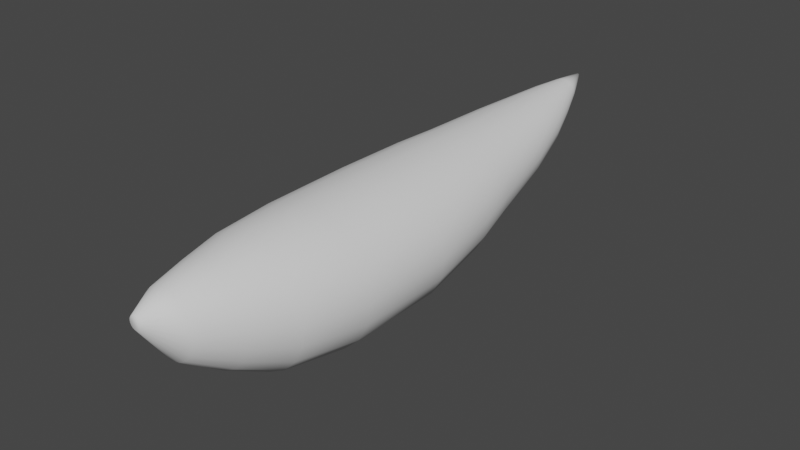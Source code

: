 # Source: gasbag_fish.blend  (saved by Blender 3.3.6; exported with 4.5.12 LTS)
import bpy
from mathutils import Matrix  # noqa: F401  (used for matrix-valued properties, if any)

bpy.ops.wm.read_factory_settings(use_empty=True)
scene = bpy.context.scene
scene.name = 'Scene'

# ---- collections
col_collection = bpy.data.collections.new('Collection'); scene.collection.children.link(col_collection)

# ---- world
world_world = bpy.data.worlds.new('World'); scene.world = world_world
world_world.use_nodes = True; world_world.node_tree.nodes.clear()
_N = world_world.node_tree.nodes; _L = world_world.node_tree.links
n0 = _N.new('ShaderNodeOutputWorld'); n0.name = 'World Output'; n0.location = (300, 300)
n1 = _N.new('ShaderNodeBackground'); n1.name = 'Background'; n1.location = (10, 300)
n1.inputs[0].default_value = (0.05088, 0.05088, 0.05088, 1.0)
_L.new(n1.outputs[0], n0.inputs[0])
n0.is_active_output = True
world_world.color = (0.05088, 0.05088, 0.05088)
world_world.use_sun_shadow = False
world_world.sun_shadow_jitter_overblur = 0.0

# ---- meshes
me_cylinder = bpy.data.meshes.new('Cylinder')
me_cylinder.from_pydata([(-0.6513, -27.01, 3.61), (-0.2635, 32.83, 6.213), (-0.6195, -27.01, 3.408), (-0.2506, 32.83, 6.132), (-0.5269, -27.01, 3.227), (-0.2132, 32.83, 6.058), (-0.3829, -27.01, 3.083), (-0.1549, 32.83, 6.0), (-0.2013, -27.01, 2.99), (-0.08144, 32.83, 5.963), (9.96e-07, -27.01, 2.958), (-6.623e-07, 32.83, 5.95), (0.2013, -27.01, 2.99), (0.08144, 32.83, 5.963), (0.3829, -27.01, 3.083), (0.1549, 32.83, 6.0), (0.527, -27.01, 3.227), (0.2132, 32.83, 6.058), (0.6195, -27.01, 3.408), (0.2506, 32.83, 6.132), (0.6513, -27.01, 3.61), (0.2635, 32.83, 6.213), (0.6195, -27.01, 3.811), (0.2506, 32.83, 6.295), (0.527, -27.01, 3.993), (0.2132, 32.83, 6.368), (0.3829, -27.01, 4.137), (0.1549, 32.83, 6.426), (0.2013, -27.01, 4.229), (0.08144, 32.83, 6.464), (7.423e-07, -27.01, 4.261), (-7.649e-07, 32.83, 6.477), (-0.2013, -27.01, 4.229), (-0.08144, 32.83, 6.464), (-0.3829, -27.01, 4.137), (-0.1549, 32.83, 6.426), (-0.5269, -27.01, 3.993), (-0.2132, 32.83, 6.368), (-0.6195, -27.01, 3.811), (-0.2506, 32.83, 6.295), (-7.213, -9.39, -0.1761), (-4.803, 18.77, 2.639), (-4.568, 18.77, 1.41), (-6.86, -9.39, -2.281), (-3.886, 18.77, 0.3012), (-5.836, -9.39, -4.18), (-2.823, 18.77, -0.5786), (-4.24, -9.39, -5.687), (-1.484, 18.77, -1.143), (-2.229, -9.39, -6.654), (4.437e-07, 18.77, -1.338), (2.032e-06, -9.39, -6.988), (1.484, 18.77, -1.143), (2.229, -9.39, -6.654), (2.823, 18.77, -0.5786), (4.24, -9.39, -5.687), (3.886, 18.77, 0.3012), (5.836, -9.39, -4.18), (4.568, 18.77, 1.41), (6.86, -9.39, -2.281), (4.803, 18.77, 2.639), (7.213, -9.39, -0.1761), (4.568, 18.77, 3.868), (6.86, -9.39, 1.929), (3.886, 18.77, 4.976), (5.836, -9.39, 3.828), (2.823, 18.77, 5.856), (4.24, -9.39, 5.335), (1.484, 18.77, 6.421), (2.229, -9.39, 6.302), (-1.427e-06, 18.77, 6.616), (-7.775e-07, -9.39, 6.636), (-1.484, 18.77, 6.421), (-2.229, -9.39, 6.302), (-2.823, 18.77, 5.856), (-4.24, -9.39, 5.335), (-3.886, 18.77, 4.976), (-5.836, -9.39, 3.828), (-4.568, 18.77, 3.868), (-6.86, -9.39, 1.929), (-4.209, -20.19, -0.3853), (-3.58, -20.19, -1.754), (-2.601, -20.19, -2.84), (-1.368, -20.19, -3.538), (1.769e-06, -20.19, -3.778), (1.368, -20.19, -3.538), (2.601, -20.19, -2.84), (3.58, -20.19, -1.754), (4.209, -20.19, -0.3853), (4.425, -20.19, 1.132), (4.209, -20.19, 2.649), (3.58, -20.19, 4.018), (2.601, -20.19, 5.104), (1.368, -20.19, 5.801), (4.587e-08, -20.19, 6.042), (-1.368, -20.19, 5.801), (-2.601, -20.19, 5.104), (-3.58, -20.19, 4.018), (-4.209, -20.19, 2.649), (-4.425, -20.19, 1.132), (-2.612, 27.04, 4.569), (-2.484, 27.04, 3.934), (-2.113, 27.04, 3.362), (-1.535, 27.04, 2.907), (-0.8071, 27.04, 2.616), (-1.47e-07, 27.04, 2.515), (0.8071, 27.04, 2.616), (1.535, 27.04, 2.907), (2.113, 27.04, 3.362), (2.484, 27.04, 3.934), (2.612, 27.04, 4.569), (2.484, 27.04, 5.203), (2.113, 27.04, 5.776), (1.535, 27.04, 6.23), (0.8071, 27.04, 6.522), (-1.164e-06, 27.04, 6.622), (-0.8071, 27.04, 6.522), (-1.535, 27.04, 6.23), (-2.113, 27.04, 5.776), (-2.484, 27.04, 5.203), (-6.023, -15.95, 0.2748), (-5.729, -15.95, -1.655), (-4.873, -15.95, -3.395), (-3.54, -15.95, -4.777), (-1.861, -15.95, -5.664), (1.986e-06, -15.95, -5.969), (1.861, -15.95, -5.664), (3.54, -15.95, -4.777), (4.873, -15.95, -3.395), (5.729, -15.95, -1.655), (6.023, -15.95, 0.2748), (5.729, -15.95, 2.204), (4.873, -15.95, 3.945), (3.54, -15.95, 5.327), (1.861, -15.95, 6.213), (-3.599e-07, -15.95, 6.519), (-1.861, -15.95, 6.213), (-3.54, -15.95, 5.327), (-4.873, -15.95, 3.945), (-5.729, -15.95, 2.204), (-3.43, 23.87, 2.732), (-2.918, 23.87, 1.909), (-2.12, 23.87, 1.255), (-1.115, 23.87, 0.8357), (1.039e-07, 23.87, 0.6911), (1.115, 23.87, 0.8357), (2.12, 23.87, 1.255), (2.918, 23.87, 1.909), (3.43, 23.87, 2.732), (3.607, 23.87, 3.645), (3.43, 23.87, 4.557), (2.918, 23.87, 5.381), (2.12, 23.87, 6.034), (1.115, 23.87, 6.454), (-1.301e-06, 23.87, 6.598), (-1.115, 23.87, 6.454), (-2.12, 23.87, 6.034), (-2.918, 23.87, 5.381), (-3.43, 23.87, 4.557), (-3.607, 23.87, 3.645), (-2.678, -24.18, 1.161), (-2.278, -24.18, 0.2584), (-1.655, -24.18, -0.458), (-0.87, -24.18, -0.918), (1.475e-06, -24.18, -1.076), (0.87, -24.18, -0.918), (1.655, -24.18, -0.458), (2.278, -24.18, 0.2584), (2.678, -24.18, 1.161), (2.815, -24.18, 2.162), (2.678, -24.18, 3.162), (2.278, -24.18, 4.065), (1.655, -24.18, 4.781), (0.87, -24.18, 5.241), (3.79e-07, -24.18, 5.4), (-0.87, -24.18, 5.241), (-1.655, -24.18, 4.781), (-2.278, -24.18, 4.065), (-2.678, -24.18, 3.162), (-2.815, -24.18, 2.162), (-1.49, 29.99, 5.353), (-1.417, 29.99, 4.973), (-1.205, 29.99, 4.631), (-0.8756, 29.99, 4.359), (-0.4603, 29.99, 4.184), (-4.299e-07, 29.99, 4.124), (0.4603, 29.99, 4.184), (0.8756, 29.99, 4.359), (1.205, 29.99, 4.631), (1.417, 29.99, 4.973), (1.49, 29.99, 5.353), (1.417, 29.99, 5.733), (1.205, 29.99, 6.076), (0.8756, 29.99, 6.348), (0.4603, 29.99, 6.522), (-1.01e-06, 29.99, 6.582), (-0.4603, 29.99, 6.522), (-0.8756, 29.99, 6.348), (-1.205, 29.99, 6.076), (-1.417, 29.99, 5.733), (-7.458, 0.03449, 0.01175), (-6.759, 7.469, 0.8285), (-5.935, 11.81, 1.502), (-5.644, 11.81, -0.07427), (-6.428, 7.469, -0.9698), (-7.093, 0.03449, -2.036), (-4.801, 11.81, -1.496), (-5.468, 7.469, -2.592), (-6.033, 0.03449, -3.884), (-3.488, 11.81, -2.624), (-3.973, 7.469, -3.879), (-4.384, 0.0345, -5.35), (-1.834, 11.81, -3.348), (-2.089, 7.469, -4.706), (-2.305, 0.0345, -6.291), (9.472e-07, 11.81, -3.598), (1.338e-06, 7.469, -4.991), (1.838e-06, 0.0345, -6.616), (1.834, 11.81, -3.348), (2.089, 7.469, -4.706), (2.305, 0.0345, -6.291), (3.488, 11.81, -2.624), (3.973, 7.469, -3.879), (4.384, 0.0345, -5.35), (4.801, 11.81, -1.496), (5.468, 7.469, -2.592), (6.033, 0.0345, -3.884), (5.644, 11.81, -0.07427), (6.428, 7.469, -0.9698), (7.093, 0.0345, -2.036), (5.935, 11.81, 1.502), (6.759, 7.469, 0.8285), (7.458, 0.0345, 0.01175), (5.644, 11.81, 3.077), (6.428, 7.469, 2.627), (7.093, 0.0345, 2.06), (4.801, 11.81, 4.499), (5.468, 7.469, 4.249), (6.033, 0.03449, 3.907), (3.488, 11.81, 5.627), (3.973, 7.469, 5.537), (4.384, 0.03449, 5.373), (1.834, 11.81, 6.352), (2.089, 7.469, 6.363), (2.305, 0.03449, 6.315), (-1.364e-06, 11.81, 6.601), (-1.294e-06, 7.469, 6.648), (-1.067e-06, 0.03449, 6.639), (-1.834, 11.81, 6.352), (-2.089, 7.469, 6.363), (-2.305, 0.03449, 6.315), (-3.488, 11.81, 5.627), (-3.973, 7.469, 5.537), (-4.384, 0.03449, 5.373), (-4.801, 11.81, 4.499), (-5.468, 7.469, 4.249), (-6.033, 0.03449, 3.907), (-5.644, 11.81, 3.077), (-6.428, 7.469, 2.627), (-7.093, 0.03449, 2.06)], [], [(180, 1, 3, 181), (181, 3, 5, 182), (182, 5, 7, 183), (183, 7, 9, 184), (184, 9, 11, 185), (185, 11, 13, 186), (186, 13, 15, 187), (187, 15, 17, 188), (188, 17, 19, 189), (189, 19, 21, 190), (190, 21, 23, 191), (191, 23, 25, 192), (192, 25, 27, 193), (193, 27, 29, 194), (194, 29, 31, 195), (195, 31, 33, 196), (196, 33, 35, 197), (197, 35, 37, 198), (3, 1, 39, 37, 35, 33, 31, 29, 27, 25, 23, 21, 19, 17, 15, 13, 11, 9, 7, 5), (198, 37, 39, 199), (199, 39, 1, 180), (0, 2, 4, 6, 8, 10, 12, 14, 16, 18, 20, 22, 24, 26, 28, 30, 32, 34, 36, 38), (139, 79, 40, 120), (257, 78, 41, 202), (138, 77, 79, 139), (254, 76, 78, 257), (137, 75, 77, 138), (251, 74, 76, 254), (136, 73, 75, 137), (248, 72, 74, 251), (135, 71, 73, 136), (245, 70, 72, 248), (134, 69, 71, 135), (242, 68, 70, 245), (133, 67, 69, 134), (239, 66, 68, 242), (132, 65, 67, 133), (236, 64, 66, 239), (131, 63, 65, 132), (233, 62, 64, 236), (130, 61, 63, 131), (230, 60, 62, 233), (129, 59, 61, 130), (227, 58, 60, 230), (128, 57, 59, 129), (224, 56, 58, 227), (127, 55, 57, 128), (221, 54, 56, 224), (126, 53, 55, 127), (218, 52, 54, 221), (125, 51, 53, 126), (215, 50, 52, 218), (124, 49, 51, 125), (212, 48, 50, 215), (123, 47, 49, 124), (209, 46, 48, 212), (122, 45, 47, 123), (206, 44, 46, 209), (121, 43, 45, 122), (203, 42, 44, 206), (120, 40, 43, 121), (202, 41, 42, 203), (179, 99, 80, 160), (160, 80, 81, 161), (161, 81, 82, 162), (162, 82, 83, 163), (163, 83, 84, 164), (164, 84, 85, 165), (165, 85, 86, 166), (166, 86, 87, 167), (167, 87, 88, 168), (168, 88, 89, 169), (169, 89, 90, 170), (170, 90, 91, 171), (171, 91, 92, 172), (172, 92, 93, 173), (173, 93, 94, 174), (174, 94, 95, 175), (175, 95, 96, 176), (176, 96, 97, 177), (177, 97, 98, 178), (178, 98, 99, 179), (158, 119, 100, 159), (157, 118, 119, 158), (156, 117, 118, 157), (155, 116, 117, 156), (154, 115, 116, 155), (153, 114, 115, 154), (152, 113, 114, 153), (151, 112, 113, 152), (150, 111, 112, 151), (149, 110, 111, 150), (148, 109, 110, 149), (147, 108, 109, 148), (146, 107, 108, 147), (145, 106, 107, 146), (144, 105, 106, 145), (143, 104, 105, 144), (142, 103, 104, 143), (141, 102, 103, 142), (140, 101, 102, 141), (159, 100, 101, 140), (99, 120, 121, 80), (80, 121, 122, 81), (81, 122, 123, 82), (82, 123, 124, 83), (83, 124, 125, 84), (84, 125, 126, 85), (85, 126, 127, 86), (86, 127, 128, 87), (87, 128, 129, 88), (88, 129, 130, 89), (89, 130, 131, 90), (90, 131, 132, 91), (91, 132, 133, 92), (92, 133, 134, 93), (93, 134, 135, 94), (94, 135, 136, 95), (95, 136, 137, 96), (96, 137, 138, 97), (97, 138, 139, 98), (98, 139, 120, 99), (41, 159, 140, 42), (42, 140, 141, 44), (44, 141, 142, 46), (46, 142, 143, 48), (48, 143, 144, 50), (50, 144, 145, 52), (52, 145, 146, 54), (54, 146, 147, 56), (56, 147, 148, 58), (58, 148, 149, 60), (60, 149, 150, 62), (62, 150, 151, 64), (64, 151, 152, 66), (66, 152, 153, 68), (68, 153, 154, 70), (70, 154, 155, 72), (72, 155, 156, 74), (74, 156, 157, 76), (76, 157, 158, 78), (78, 158, 159, 41), (38, 178, 179, 0), (36, 177, 178, 38), (34, 176, 177, 36), (32, 175, 176, 34), (30, 174, 175, 32), (28, 173, 174, 30), (26, 172, 173, 28), (24, 171, 172, 26), (22, 170, 171, 24), (20, 169, 170, 22), (18, 168, 169, 20), (16, 167, 168, 18), (14, 166, 167, 16), (12, 165, 166, 14), (10, 164, 165, 12), (8, 163, 164, 10), (6, 162, 163, 8), (4, 161, 162, 6), (2, 160, 161, 4), (0, 179, 160, 2), (119, 199, 180, 100), (118, 198, 199, 119), (117, 197, 198, 118), (116, 196, 197, 117), (115, 195, 196, 116), (114, 194, 195, 115), (113, 193, 194, 114), (112, 192, 193, 113), (111, 191, 192, 112), (110, 190, 191, 111), (109, 189, 190, 110), (108, 188, 189, 109), (107, 187, 188, 108), (106, 186, 187, 107), (105, 185, 186, 106), (104, 184, 185, 105), (103, 183, 184, 104), (102, 182, 183, 103), (101, 181, 182, 102), (100, 180, 181, 101), (40, 200, 205, 43), (200, 201, 204, 205), (201, 202, 203, 204), (43, 205, 208, 45), (205, 204, 207, 208), (204, 203, 206, 207), (45, 208, 211, 47), (208, 207, 210, 211), (207, 206, 209, 210), (47, 211, 214, 49), (211, 210, 213, 214), (210, 209, 212, 213), (49, 214, 217, 51), (214, 213, 216, 217), (213, 212, 215, 216), (51, 217, 220, 53), (217, 216, 219, 220), (216, 215, 218, 219), (53, 220, 223, 55), (220, 219, 222, 223), (219, 218, 221, 222), (55, 223, 226, 57), (223, 222, 225, 226), (222, 221, 224, 225), (57, 226, 229, 59), (226, 225, 228, 229), (225, 224, 227, 228), (59, 229, 232, 61), (229, 228, 231, 232), (228, 227, 230, 231), (61, 232, 235, 63), (232, 231, 234, 235), (231, 230, 233, 234), (63, 235, 238, 65), (235, 234, 237, 238), (234, 233, 236, 237), (65, 238, 241, 67), (238, 237, 240, 241), (237, 236, 239, 240), (67, 241, 244, 69), (241, 240, 243, 244), (240, 239, 242, 243), (69, 244, 247, 71), (244, 243, 246, 247), (243, 242, 245, 246), (71, 247, 250, 73), (247, 246, 249, 250), (246, 245, 248, 249), (73, 250, 253, 75), (250, 249, 252, 253), (249, 248, 251, 252), (75, 253, 256, 77), (253, 252, 255, 256), (252, 251, 254, 255), (77, 256, 259, 79), (256, 255, 258, 259), (255, 254, 257, 258), (79, 259, 200, 40), (259, 258, 201, 200), (258, 257, 202, 201)])
me_cylinder.polygons.foreach_set('use_smooth', [True] * 242)
_uv = me_cylinder.uv_layers.new(name='UVMap')
_uv.uv.foreach_set('vector', [0.9354, 0.5875, 0.9812, 0.6014, 0.9812, 0.6001, 0.9354, 0.5814, 0.9354, 0.5814, 0.9812, 0.6001, 0.9812, 0.5989, 0.9354, 0.5759, 0.9354, 0.5759, 0.9812, 0.5989, 0.9812, 0.598, 0.9354, 0.5715, 0.9354, 0.5715, 0.9812, 0.598, 0.9812, 0.5973, 0.9354, 0.5687, 0.9354, 0.5687, 0.9812, 0.5973, 0.9812, 0.5971, 0.9354, 0.5677, 0.9354, 0.5677, 0.9812, 0.5971, 0.9812, 0.5973, 0.9354, 0.5687, 0.9354, 0.5687, 0.9812, 0.5973, 0.9812, 0.598, 0.9354, 0.5715, 0.9354, 0.5715, 0.9812, 0.598, 0.9812, 0.5989, 0.9354, 0.5759, 0.9354, 0.5759, 0.9812, 0.5989, 0.9812, 0.6001, 0.9354, 0.5814, 0.9354, 0.5814, 0.9812, 0.6001, 0.9812, 0.6014, 0.9354, 0.5875, 0.9354, 0.5875, 0.9812, 0.6014, 0.9812, 0.6027, 0.9354, 0.5936, 0.9354, 0.5936, 0.9812, 0.6027, 0.9812, 0.6039, 0.9354, 0.5992, 0.9354, 0.5992, 0.9812, 0.6039, 0.9812, 0.6048, 0.9354, 0.6036, 0.9354, 0.6036, 0.9812, 0.6048, 0.9812, 0.6054, 0.9354, 0.6064, 0.9354, 0.6064, 0.9812, 0.6054, 0.9812, 0.6056, 0.9354, 0.6073, 0.9354, 0.6073, 0.9812, 0.6056, 0.9812, 0.6054, 0.9354, 0.6064, 0.9354, 0.6064, 0.9812, 0.6054, 0.9812, 0.6048, 0.9354, 0.6036, 0.9354, 0.6036, 0.9812, 0.6048, 0.9812, 0.6039, 0.9354, 0.5992, 0.9812, 0.6001, 0.9812, 0.6014, 0.9812, 0.6027, 0.9812, 0.6039, 0.9812, 0.6048, 0.9812, 0.6054, 0.9812, 0.6056, 0.9812, 0.6054, 0.9812, 0.6048, 0.9812, 0.6039, 0.9812, 0.6027, 0.9812, 0.6014, 0.9812, 0.6001, 0.9812, 0.5989, 0.9812, 0.598, 0.9812, 0.5973, 0.9812, 0.5971, 0.9812, 0.5973, 0.9812, 0.598, 0.9812, 0.5989, 0.9354, 0.5992, 0.9812, 0.6039, 0.9812, 0.6027, 0.9354, 0.5936, 0.9354, 0.5936, 0.9812, 0.6027, 0.9812, 0.6014, 0.9354, 0.5875, 0.01635, 0.5594, 0.01635, 0.5562, 0.01635, 0.5532, 0.01635, 0.5509, 0.01635, 0.5494, 0.01635, 0.5489, 0.01635, 0.5494, 0.01635, 0.5509, 0.01635, 0.5532, 0.01635, 0.5562, 0.01635, 0.5594, 0.01635, 0.5627, 0.01635, 0.5656, 0.01635, 0.5679, 0.01635, 0.5694, 0.01635, 0.5699, 0.01635, 0.5694, 0.01635, 0.5679, 0.01635, 0.5656, 0.01635, 0.5627, 0.1947, 0.5368, 0.3005, 0.5323, 0.3005, 0.4984, 0.1947, 0.5056, 0.6423, 0.5508, 0.7545, 0.5636, 0.7545, 0.5438, 0.6423, 0.5254, 0.1947, 0.5648, 0.3005, 0.5629, 0.3005, 0.5323, 0.1947, 0.5368, 0.6423, 0.5738, 0.7545, 0.5814, 0.7545, 0.5636, 0.6423, 0.5508, 0.1947, 0.5871, 0.3005, 0.5872, 0.3005, 0.5629, 0.1947, 0.5648, 0.6423, 0.5919, 0.7545, 0.5956, 0.7545, 0.5814, 0.6423, 0.5738, 0.1947, 0.6014, 0.3005, 0.6028, 0.3005, 0.5872, 0.1947, 0.5871, 0.6423, 0.6036, 0.7545, 0.6047, 0.7545, 0.5956, 0.6423, 0.5919, 0.1947, 0.6063, 0.3005, 0.6082, 0.3005, 0.6028, 0.1947, 0.6014, 0.6423, 0.6076, 0.7545, 0.6079, 0.7545, 0.6047, 0.6423, 0.6036, 0.1947, 0.6014, 0.3005, 0.6028, 0.3005, 0.6082, 0.1947, 0.6063, 0.6423, 0.6036, 0.7545, 0.6047, 0.7545, 0.6079, 0.6423, 0.6076, 0.1947, 0.5871, 0.3005, 0.5872, 0.3005, 0.6028, 0.1947, 0.6014, 0.6423, 0.5919, 0.7545, 0.5956, 0.7545, 0.6047, 0.6423, 0.6036, 0.1947, 0.5648, 0.3005, 0.5629, 0.3005, 0.5872, 0.1947, 0.5871, 0.6423, 0.5738, 0.7545, 0.5814, 0.7545, 0.5956, 0.6423, 0.5919, 0.1947, 0.5368, 0.3005, 0.5323, 0.3005, 0.5629, 0.1947, 0.5648, 0.6423, 0.5508, 0.7545, 0.5636, 0.7545, 0.5814, 0.6423, 0.5738, 0.1947, 0.5056, 0.3005, 0.4984, 0.3005, 0.5323, 0.1947, 0.5368, 0.6423, 0.5254, 0.7545, 0.5438, 0.7545, 0.5636, 0.6423, 0.5508, 0.1947, 0.4745, 0.3005, 0.4644, 0.3005, 0.4984, 0.1947, 0.5056, 0.6423, 0.5, 0.7545, 0.5239, 0.7545, 0.5438, 0.6423, 0.5254, 0.1947, 0.4465, 0.3005, 0.4338, 0.3005, 0.4644, 0.1947, 0.4745, 0.6423, 0.4771, 0.7545, 0.5061, 0.7545, 0.5239, 0.6423, 0.5, 0.1947, 0.4242, 0.3005, 0.4095, 0.3005, 0.4338, 0.1947, 0.4465, 0.6423, 0.4589, 0.7545, 0.4919, 0.7545, 0.5061, 0.6423, 0.4771, 0.1947, 0.4099, 0.3005, 0.3939, 0.3005, 0.4095, 0.1947, 0.4242, 0.6423, 0.4472, 0.7545, 0.4828, 0.7545, 0.4919, 0.6423, 0.4589, 0.1947, 0.405, 0.3005, 0.3886, 0.3005, 0.3939, 0.1947, 0.4099, 0.6423, 0.4432, 0.7545, 0.4796, 0.7545, 0.4828, 0.6423, 0.4472, 0.1947, 0.4099, 0.3005, 0.3939, 0.3005, 0.3886, 0.1947, 0.405, 0.6423, 0.4472, 0.7545, 0.4828, 0.7545, 0.4796, 0.6423, 0.4432, 0.1947, 0.4242, 0.3005, 0.4095, 0.3005, 0.3939, 0.1947, 0.4099, 0.6423, 0.4589, 0.7545, 0.4919, 0.7545, 0.4828, 0.6423, 0.4472, 0.1947, 0.4465, 0.3005, 0.4338, 0.3005, 0.4095, 0.1947, 0.4242, 0.6423, 0.4771, 0.7545, 0.5061, 0.7545, 0.4919, 0.6423, 0.4589, 0.1947, 0.4745, 0.3005, 0.4644, 0.3005, 0.4338, 0.1947, 0.4465, 0.6423, 0.5, 0.7545, 0.5239, 0.7545, 0.5061, 0.6423, 0.4771, 0.1947, 0.5056, 0.3005, 0.4984, 0.3005, 0.4644, 0.1947, 0.4745, 0.6423, 0.5254, 0.7545, 0.5438, 0.7545, 0.5239, 0.6423, 0.5, 0.0621, 0.5361, 0.1263, 0.5195, 0.1263, 0.495, 0.0621, 0.5199, 0.0621, 0.5199, 0.1263, 0.495, 0.1263, 0.4729, 0.0621, 0.5054, 0.0621, 0.5054, 0.1263, 0.4729, 0.1263, 0.4554, 0.0621, 0.4938, 0.0621, 0.4938, 0.1263, 0.4554, 0.1263, 0.4442, 0.0621, 0.4864, 0.0621, 0.4864, 0.1263, 0.4442, 0.1263, 0.4403, 0.0621, 0.4839, 0.0621, 0.4839, 0.1263, 0.4403, 0.1263, 0.4442, 0.0621, 0.4864, 0.0621, 0.4864, 0.1263, 0.4442, 0.1263, 0.4554, 0.0621, 0.4938, 0.0621, 0.4938, 0.1263, 0.4554, 0.1263, 0.4729, 0.0621, 0.5054, 0.0621, 0.5054, 0.1263, 0.4729, 0.1263, 0.495, 0.0621, 0.5199, 0.0621, 0.5199, 0.1263, 0.495, 0.1263, 0.5195, 0.0621, 0.5361, 0.0621, 0.5361, 0.1263, 0.5195, 0.1263, 0.5439, 0.0621, 0.5522, 0.0621, 0.5522, 0.1263, 0.5439, 0.1263, 0.566, 0.0621, 0.5668, 0.0621, 0.5668, 0.1263, 0.566, 0.1263, 0.5835, 0.0621, 0.5783, 0.0621, 0.5783, 0.1263, 0.5835, 0.1263, 0.5947, 0.0621, 0.5857, 0.0621, 0.5857, 0.1263, 0.5947, 0.1263, 0.5986, 0.0621, 0.5883, 0.0621, 0.5883, 0.1263, 0.5986, 0.1263, 0.5947, 0.0621, 0.5857, 0.0621, 0.5857, 0.1263, 0.5947, 0.1263, 0.5835, 0.0621, 0.5783, 0.0621, 0.5783, 0.1263, 0.5835, 0.1263, 0.566, 0.0621, 0.5668, 0.0621, 0.5668, 0.1263, 0.566, 0.1263, 0.5439, 0.0621, 0.5522, 0.0621, 0.5522, 0.1263, 0.5439, 0.1263, 0.5195, 0.0621, 0.5361, 0.8368, 0.5747, 0.8878, 0.5851, 0.8878, 0.5749, 0.8368, 0.56, 0.8368, 0.588, 0.8878, 0.5943, 0.8878, 0.5851, 0.8368, 0.5747, 0.8368, 0.5985, 0.8878, 0.6017, 0.8878, 0.5943, 0.8368, 0.588, 0.8368, 0.6053, 0.8878, 0.6064, 0.8878, 0.6017, 0.8368, 0.5985, 0.8368, 0.6076, 0.8878, 0.608, 0.8878, 0.6064, 0.8368, 0.6053, 0.8368, 0.6053, 0.8878, 0.6064, 0.8878, 0.608, 0.8368, 0.6076, 0.8368, 0.5985, 0.8878, 0.6017, 0.8878, 0.6064, 0.8368, 0.6053, 0.8368, 0.588, 0.8878, 0.5943, 0.8878, 0.6017, 0.8368, 0.5985, 0.8368, 0.5747, 0.8878, 0.5851, 0.8878, 0.5943, 0.8368, 0.588, 0.8368, 0.56, 0.8878, 0.5749, 0.8878, 0.5851, 0.8368, 0.5747, 0.8368, 0.5453, 0.8878, 0.5646, 0.8878, 0.5749, 0.8368, 0.56, 0.8368, 0.532, 0.8878, 0.5554, 0.8878, 0.5646, 0.8368, 0.5453, 0.8368, 0.5215, 0.8878, 0.5481, 0.8878, 0.5554, 0.8368, 0.532, 0.8368, 0.5147, 0.8878, 0.5434, 0.8878, 0.5481, 0.8368, 0.5215, 0.8368, 0.5124, 0.8878, 0.5418, 0.8878, 0.5434, 0.8368, 0.5147, 0.8368, 0.5147, 0.8878, 0.5434, 0.8878, 0.5418, 0.8368, 0.5124, 0.8368, 0.5215, 0.8878, 0.5481, 0.8878, 0.5434, 0.8368, 0.5147, 0.8368, 0.532, 0.8878, 0.5554, 0.8878, 0.5481, 0.8368, 0.5215, 0.8368, 0.5453, 0.8878, 0.5646, 0.8878, 0.5554, 0.8368, 0.532, 0.8368, 0.56, 0.8878, 0.5749, 0.8878, 0.5646, 0.8368, 0.5453, 0.1263, 0.5195, 0.1947, 0.5056, 0.1947, 0.4745, 0.1263, 0.495, 0.1263, 0.495, 0.1947, 0.4745, 0.1947, 0.4465, 0.1263, 0.4729, 0.1263, 0.4729, 0.1947, 0.4465, 0.1947, 0.4242, 0.1263, 0.4554, 0.1263, 0.4554, 0.1947, 0.4242, 0.1947, 0.4099, 0.1263, 0.4442, 0.1263, 0.4442, 0.1947, 0.4099, 0.1947, 0.405, 0.1263, 0.4403, 0.1263, 0.4403, 0.1947, 0.405, 0.1947, 0.4099, 0.1263, 0.4442, 0.1263, 0.4442, 0.1947, 0.4099, 0.1947, 0.4242, 0.1263, 0.4554, 0.1263, 0.4554, 0.1947, 0.4242, 0.1947, 0.4465, 0.1263, 0.4729, 0.1263, 0.4729, 0.1947, 0.4465, 0.1947, 0.4745, 0.1263, 0.495, 0.1263, 0.495, 0.1947, 0.4745, 0.1947, 0.5056, 0.1263, 0.5195, 0.1263, 0.5195, 0.1947, 0.5056, 0.1947, 0.5368, 0.1263, 0.5439, 0.1263, 0.5439, 0.1947, 0.5368, 0.1947, 0.5648, 0.1263, 0.566, 0.1263, 0.566, 0.1947, 0.5648, 0.1947, 0.5871, 0.1263, 0.5835, 0.1263, 0.5835, 0.1947, 0.5871, 0.1947, 0.6014, 0.1263, 0.5947, 0.1263, 0.5947, 0.1947, 0.6014, 0.1947, 0.6063, 0.1263, 0.5986, 0.1263, 0.5986, 0.1947, 0.6063, 0.1947, 0.6014, 0.1263, 0.5947, 0.1263, 0.5947, 0.1947, 0.6014, 0.1947, 0.5871, 0.1263, 0.5835, 0.1263, 0.5835, 0.1947, 0.5871, 0.1947, 0.5648, 0.1263, 0.566, 0.1263, 0.566, 0.1947, 0.5648, 0.1947, 0.5368, 0.1263, 0.5439, 0.1263, 0.5439, 0.1947, 0.5368, 0.1947, 0.5056, 0.1263, 0.5195, 0.7545, 0.5438, 0.8368, 0.56, 0.8368, 0.5453, 0.7545, 0.5239, 0.7545, 0.5239, 0.8368, 0.5453, 0.8368, 0.532, 0.7545, 0.5061, 0.7545, 0.5061, 0.8368, 0.532, 0.8368, 0.5215, 0.7545, 0.4919, 0.7545, 0.4919, 0.8368, 0.5215, 0.8368, 0.5147, 0.7545, 0.4828, 0.7545, 0.4828, 0.8368, 0.5147, 0.8368, 0.5124, 0.7545, 0.4796, 0.7545, 0.4796, 0.8368, 0.5124, 0.8368, 0.5147, 0.7545, 0.4828, 0.7545, 0.4828, 0.8368, 0.5147, 0.8368, 0.5215, 0.7545, 0.4919, 0.7545, 0.4919, 0.8368, 0.5215, 0.8368, 0.532, 0.7545, 0.5061, 0.7545, 0.5061, 0.8368, 0.532, 0.8368, 0.5453, 0.7545, 0.5239, 0.7545, 0.5239, 0.8368, 0.5453, 0.8368, 0.56, 0.7545, 0.5438, 0.7545, 0.5438, 0.8368, 0.56, 0.8368, 0.5747, 0.7545, 0.5636, 0.7545, 0.5636, 0.8368, 0.5747, 0.8368, 0.588, 0.7545, 0.5814, 0.7545, 0.5814, 0.8368, 0.588, 0.8368, 0.5985, 0.7545, 0.5956, 0.7545, 0.5956, 0.8368, 0.5985, 0.8368, 0.6053, 0.7545, 0.6047, 0.7545, 0.6047, 0.8368, 0.6053, 0.8368, 0.6076, 0.7545, 0.6079, 0.7545, 0.6079, 0.8368, 0.6076, 0.8368, 0.6053, 0.7545, 0.6047, 0.7545, 0.6047, 0.8368, 0.6053, 0.8368, 0.5985, 0.7545, 0.5956, 0.7545, 0.5956, 0.8368, 0.5985, 0.8368, 0.588, 0.7545, 0.5814, 0.7545, 0.5814, 0.8368, 0.588, 0.8368, 0.5747, 0.7545, 0.5636, 0.7545, 0.5636, 0.8368, 0.5747, 0.8368, 0.56, 0.7545, 0.5438, 0.01635, 0.5627, 0.0621, 0.5522, 0.0621, 0.5361, 0.01635, 0.5594, 0.01635, 0.5656, 0.0621, 0.5668, 0.0621, 0.5522, 0.01635, 0.5627, 0.01635, 0.5679, 0.0621, 0.5783, 0.0621, 0.5668, 0.01635, 0.5656, 0.01635, 0.5694, 0.0621, 0.5857, 0.0621, 0.5783, 0.01635, 0.5679, 0.01635, 0.5699, 0.0621, 0.5883, 0.0621, 0.5857, 0.01635, 0.5694, 0.01635, 0.5694, 0.0621, 0.5857, 0.0621, 0.5883, 0.01635, 0.5699, 0.01635, 0.5679, 0.0621, 0.5783, 0.0621, 0.5857, 0.01635, 0.5694, 0.01635, 0.5656, 0.0621, 0.5668, 0.0621, 0.5783, 0.01635, 0.5679, 0.01635, 0.5627, 0.0621, 0.5522, 0.0621, 0.5668, 0.01635, 0.5656, 0.01635, 0.5594, 0.0621, 0.5361, 0.0621, 0.5522, 0.01635, 0.5627, 0.01635, 0.5562, 0.0621, 0.5199, 0.0621, 0.5361, 0.01635, 0.5594, 0.01635, 0.5532, 0.0621, 0.5054, 0.0621, 0.5199, 0.01635, 0.5562, 0.01635, 0.5509, 0.0621, 0.4938, 0.0621, 0.5054, 0.01635, 0.5532, 0.01635, 0.5494, 0.0621, 0.4864, 0.0621, 0.4938, 0.01635, 0.5509, 0.01635, 0.5489, 0.0621, 0.4839, 0.0621, 0.4864, 0.01635, 0.5494, 0.01635, 0.5494, 0.0621, 0.4864, 0.0621, 0.4839, 0.01635, 0.5489, 0.01635, 0.5509, 0.0621, 0.4938, 0.0621, 0.4864, 0.01635, 0.5494, 0.01635, 0.5532, 0.0621, 0.5054, 0.0621, 0.4938, 0.01635, 0.5509, 0.01635, 0.5562, 0.0621, 0.5199, 0.0621, 0.5054, 0.01635, 0.5532, 0.01635, 0.5594, 0.0621, 0.5361, 0.0621, 0.5199, 0.01635, 0.5562, 0.8878, 0.5851, 0.9354, 0.5936, 0.9354, 0.5875, 0.8878, 0.5749, 0.8878, 0.5943, 0.9354, 0.5992, 0.9354, 0.5936, 0.8878, 0.5851, 0.8878, 0.6017, 0.9354, 0.6036, 0.9354, 0.5992, 0.8878, 0.5943, 0.8878, 0.6064, 0.9354, 0.6064, 0.9354, 0.6036, 0.8878, 0.6017, 0.8878, 0.608, 0.9354, 0.6073, 0.9354, 0.6064, 0.8878, 0.6064, 0.8878, 0.6064, 0.9354, 0.6064, 0.9354, 0.6073, 0.8878, 0.608, 0.8878, 0.6017, 0.9354, 0.6036, 0.9354, 0.6064, 0.8878, 0.6064, 0.8878, 0.5943, 0.9354, 0.5992, 0.9354, 0.6036, 0.8878, 0.6017, 0.8878, 0.5851, 0.9354, 0.5936, 0.9354, 0.5992, 0.8878, 0.5943, 0.8878, 0.5749, 0.9354, 0.5875, 0.9354, 0.5936, 0.8878, 0.5851, 0.8878, 0.5646, 0.9354, 0.5814, 0.9354, 0.5875, 0.8878, 0.5749, 0.8878, 0.5554, 0.9354, 0.5759, 0.9354, 0.5814, 0.8878, 0.5646, 0.8878, 0.5481, 0.9354, 0.5715, 0.9354, 0.5759, 0.8878, 0.5554, 0.8878, 0.5434, 0.9354, 0.5687, 0.9354, 0.5715, 0.8878, 0.5481, 0.8878, 0.5418, 0.9354, 0.5677, 0.9354, 0.5687, 0.8878, 0.5434, 0.8878, 0.5434, 0.9354, 0.5687, 0.9354, 0.5677, 0.8878, 0.5418, 0.8878, 0.5481, 0.9354, 0.5715, 0.9354, 0.5687, 0.8878, 0.5434, 0.8878, 0.5554, 0.9354, 0.5759, 0.9354, 0.5715, 0.8878, 0.5481, 0.8878, 0.5646, 0.9354, 0.5814, 0.9354, 0.5759, 0.8878, 0.5554, 0.8878, 0.5749, 0.9354, 0.5875, 0.9354, 0.5814, 0.8878, 0.5646, 0.3005, 0.4984, 0.4524, 0.5014, 0.4524, 0.4684, 0.3005, 0.4644, 0.4524, 0.5014, 0.5723, 0.5146, 0.5723, 0.4856, 0.4524, 0.4684, 0.5723, 0.5146, 0.6423, 0.5254, 0.6423, 0.5, 0.5723, 0.4856, 0.3005, 0.4644, 0.4524, 0.4684, 0.4524, 0.4386, 0.3005, 0.4338, 0.4524, 0.4684, 0.5723, 0.4856, 0.5723, 0.4594, 0.4524, 0.4386, 0.5723, 0.4856, 0.6423, 0.5, 0.6423, 0.4771, 0.5723, 0.4594, 0.3005, 0.4338, 0.4524, 0.4386, 0.4524, 0.415, 0.3005, 0.4095, 0.4524, 0.4386, 0.5723, 0.4594, 0.5723, 0.4387, 0.4524, 0.415, 0.5723, 0.4594, 0.6423, 0.4771, 0.6423, 0.4589, 0.5723, 0.4387, 0.3005, 0.4095, 0.4524, 0.415, 0.4524, 0.3998, 0.3005, 0.3939, 0.4524, 0.415, 0.5723, 0.4387, 0.5723, 0.4253, 0.4524, 0.3998, 0.5723, 0.4387, 0.6423, 0.4589, 0.6423, 0.4472, 0.5723, 0.4253, 0.3005, 0.3939, 0.4524, 0.3998, 0.4524, 0.3946, 0.3005, 0.3886, 0.4524, 0.3998, 0.5723, 0.4253, 0.5723, 0.4207, 0.4524, 0.3946, 0.5723, 0.4253, 0.6423, 0.4472, 0.6423, 0.4432, 0.5723, 0.4207, 0.3005, 0.3886, 0.4524, 0.3946, 0.4524, 0.3998, 0.3005, 0.3939, 0.4524, 0.3946, 0.5723, 0.4207, 0.5723, 0.4253, 0.4524, 0.3998, 0.5723, 0.4207, 0.6423, 0.4432, 0.6423, 0.4472, 0.5723, 0.4253, 0.3005, 0.3939, 0.4524, 0.3998, 0.4524, 0.415, 0.3005, 0.4095, 0.4524, 0.3998, 0.5723, 0.4253, 0.5723, 0.4387, 0.4524, 0.415, 0.5723, 0.4253, 0.6423, 0.4472, 0.6423, 0.4589, 0.5723, 0.4387, 0.3005, 0.4095, 0.4524, 0.415, 0.4524, 0.4386, 0.3005, 0.4338, 0.4524, 0.415, 0.5723, 0.4387, 0.5723, 0.4594, 0.4524, 0.4386, 0.5723, 0.4387, 0.6423, 0.4589, 0.6423, 0.4771, 0.5723, 0.4594, 0.3005, 0.4338, 0.4524, 0.4386, 0.4524, 0.4684, 0.3005, 0.4644, 0.4524, 0.4386, 0.5723, 0.4594, 0.5723, 0.4856, 0.4524, 0.4684, 0.5723, 0.4594, 0.6423, 0.4771, 0.6423, 0.5, 0.5723, 0.4856, 0.3005, 0.4644, 0.4524, 0.4684, 0.4524, 0.5014, 0.3005, 0.4984, 0.4524, 0.4684, 0.5723, 0.4856, 0.5723, 0.5146, 0.4524, 0.5014, 0.5723, 0.4856, 0.6423, 0.5, 0.6423, 0.5254, 0.5723, 0.5146, 0.3005, 0.4984, 0.4524, 0.5014, 0.4524, 0.5344, 0.3005, 0.5323, 0.4524, 0.5014, 0.5723, 0.5146, 0.5723, 0.5436, 0.4524, 0.5344, 0.5723, 0.5146, 0.6423, 0.5254, 0.6423, 0.5508, 0.5723, 0.5436, 0.3005, 0.5323, 0.4524, 0.5344, 0.4524, 0.5642, 0.3005, 0.5629, 0.4524, 0.5344, 0.5723, 0.5436, 0.5723, 0.5697, 0.4524, 0.5642, 0.5723, 0.5436, 0.6423, 0.5508, 0.6423, 0.5738, 0.5723, 0.5697, 0.3005, 0.5629, 0.4524, 0.5642, 0.4524, 0.5878, 0.3005, 0.5872, 0.4524, 0.5642, 0.5723, 0.5697, 0.5723, 0.5905, 0.4524, 0.5878, 0.5723, 0.5697, 0.6423, 0.5738, 0.6423, 0.5919, 0.5723, 0.5905, 0.3005, 0.5872, 0.4524, 0.5878, 0.4524, 0.603, 0.3005, 0.6028, 0.4524, 0.5878, 0.5723, 0.5905, 0.5723, 0.6038, 0.4524, 0.603, 0.5723, 0.5905, 0.6423, 0.5919, 0.6423, 0.6036, 0.5723, 0.6038, 0.3005, 0.6028, 0.4524, 0.603, 0.4524, 0.6083, 0.3005, 0.6082, 0.4524, 0.603, 0.5723, 0.6038, 0.5723, 0.6084, 0.4524, 0.6083, 0.5723, 0.6038, 0.6423, 0.6036, 0.6423, 0.6076, 0.5723, 0.6084, 0.3005, 0.6082, 0.4524, 0.6083, 0.4524, 0.603, 0.3005, 0.6028, 0.4524, 0.6083, 0.5723, 0.6084, 0.5723, 0.6038, 0.4524, 0.603, 0.5723, 0.6084, 0.6423, 0.6076, 0.6423, 0.6036, 0.5723, 0.6038, 0.3005, 0.6028, 0.4524, 0.603, 0.4524, 0.5878, 0.3005, 0.5872, 0.4524, 0.603, 0.5723, 0.6038, 0.5723, 0.5905, 0.4524, 0.5878, 0.5723, 0.6038, 0.6423, 0.6036, 0.6423, 0.5919, 0.5723, 0.5905, 0.3005, 0.5872, 0.4524, 0.5878, 0.4524, 0.5642, 0.3005, 0.5629, 0.4524, 0.5878, 0.5723, 0.5905, 0.5723, 0.5697, 0.4524, 0.5642, 0.5723, 0.5905, 0.6423, 0.5919, 0.6423, 0.5738, 0.5723, 0.5697, 0.3005, 0.5629, 0.4524, 0.5642, 0.4524, 0.5344, 0.3005, 0.5323, 0.4524, 0.5642, 0.5723, 0.5697, 0.5723, 0.5436, 0.4524, 0.5344, 0.5723, 0.5697, 0.6423, 0.5738, 0.6423, 0.5508, 0.5723, 0.5436, 0.3005, 0.5323, 0.4524, 0.5344, 0.4524, 0.5014, 0.3005, 0.4984, 0.4524, 0.5344, 0.5723, 0.5436, 0.5723, 0.5146, 0.4524, 0.5014, 0.5723, 0.5436, 0.6423, 0.5508, 0.6423, 0.5254, 0.5723, 0.5146])
_ca = me_cylinder.color_attributes.new('Col', 'BYTE_COLOR', 'CORNER')
_ca.data.foreach_set('color', [0.0, 0.521, 0.0, 1.0, 0.0, 0.521, 0.0, 1.0, 0.0, 0.521, 0.0, 1.0, 0.0, 0.521, 0.0, 1.0, 0.0, 0.521, 0.0, 1.0, 0.0, 0.521, 0.0, 1.0, 0.0, 0.521, 0.0, 1.0, 0.0, 0.521, 0.0, 1.0, 0.0, 0.521, 0.0, 1.0, 0.0, 0.521, 0.0, 1.0, 0.0, 0.521, 0.0, 1.0, 0.0, 0.521, 0.0, 1.0, 0.0, 0.521, 0.0, 1.0, 0.0, 0.521, 0.0, 1.0, 0.0, 0.521, 0.0, 1.0, 0.0, 0.521, 0.0, 1.0, 0.0, 0.521, 0.0, 1.0, 0.0, 0.521, 0.0, 1.0, 0.0, 0.521, 0.0, 1.0, 0.0, 0.521, 0.0, 1.0, 0.0, 0.521, 0.0, 1.0, 0.0, 0.521, 0.0, 1.0, 0.0, 0.521, 0.0, 1.0, 0.0, 0.521, 0.0, 1.0, 0.0, 0.521, 0.0, 1.0, 0.0, 0.521, 0.0, 1.0, 0.0, 0.521, 0.0, 1.0, 0.0, 0.521, 0.0, 1.0, 0.0, 0.521, 0.0, 1.0, 0.0, 0.521, 0.0, 1.0, 0.0, 0.521, 0.0, 1.0, 0.0, 0.521, 0.0, 1.0, 0.0, 0.521, 0.0, 1.0, 0.0, 0.521, 0.0, 1.0, 0.0, 0.521, 0.0, 1.0, 0.0, 0.521, 0.0, 1.0, 0.0, 0.521, 0.0, 1.0, 0.0, 0.521, 0.0, 1.0, 0.0, 0.521, 0.0, 1.0, 0.0, 0.521, 0.0, 1.0, 0.0, 0.521, 0.0, 1.0, 0.0, 0.521, 0.0, 1.0, 0.0, 0.521, 0.0, 1.0, 0.0, 0.521, 0.0, 1.0, 0.0, 0.521, 0.0, 1.0, 0.0, 0.521, 0.0, 1.0, 0.0, 0.521, 0.0, 1.0, 0.0, 0.521, 0.0, 1.0, 0.0, 0.521, 0.0, 1.0, 0.0, 0.521, 0.0, 1.0, 0.0, 0.521, 0.0, 1.0, 0.0, 0.521, 0.0, 1.0, 0.0, 0.521, 0.0, 1.0, 0.0, 0.521, 0.0, 1.0, 0.0, 0.521, 0.0, 1.0, 0.0, 0.521, 0.0, 1.0, 0.0, 0.521, 0.0, 1.0, 0.0, 0.521, 0.0, 1.0, 0.0, 0.521, 0.0, 1.0, 0.0, 0.521, 0.0, 1.0, 0.0, 0.521, 0.0, 1.0, 0.0, 0.521, 0.0, 1.0, 0.0, 0.521, 0.0, 1.0, 0.0, 0.521, 0.0, 1.0, 0.0, 0.521, 0.0, 1.0, 0.0, 0.521, 0.0, 1.0, 0.0, 0.521, 0.0, 1.0, 0.0, 0.521, 0.0, 1.0, 0.0, 0.521, 0.0, 1.0, 0.0, 0.521, 0.0, 1.0, 0.0, 0.521, 0.0, 1.0, 0.0, 0.521, 0.0, 1.0, 0.0, 0.521, 0.0, 1.0, 0.0, 0.521, 0.0, 1.0, 0.0, 0.521, 0.0, 1.0, 0.0, 0.521, 0.0, 1.0, 0.0, 0.521, 0.0, 1.0, 0.0, 0.521, 0.0, 1.0, 0.0, 0.521, 0.0, 1.0, 0.0, 0.521, 0.0, 1.0, 0.0, 0.521, 0.0, 1.0, 0.0, 0.521, 0.0, 1.0, 0.0, 0.521, 0.0, 1.0, 0.0, 0.521, 0.0, 1.0, 0.0, 0.521, 0.0, 1.0, 0.0, 0.521, 0.0, 1.0, 0.0, 0.521, 0.0, 1.0, 0.0, 0.521, 0.0, 1.0, 0.0, 0.521, 0.0, 1.0, 0.0, 0.521, 0.0, 1.0, 0.0, 0.521, 0.0, 1.0, 0.0, 0.521, 0.0, 1.0, 0.0, 0.521, 0.0, 1.0, 0.0, 0.521, 0.0, 1.0, 0.0, 0.521, 0.0, 1.0, 0.0, 0.521, 0.0, 1.0, 0.0, 0.521, 0.0, 1.0, 0.0, 0.521, 0.0, 1.0, 0.0, 0.521, 0.0, 1.0, 0.0, 0.521, 0.0, 1.0, 0.0, 0.521, 0.0, 1.0, 0.0, 0.521, 0.0, 1.0, 0.0, 0.521, 0.0, 1.0, 0.0, 0.521, 0.0, 1.0, 0.0, 0.521, 0.0, 1.0, 0.0, 0.521, 0.0, 1.0, 0.0, 0.521, 0.0, 1.0, 0.0, 0.521, 0.0, 1.0, 0.0, 0.521, 0.0, 1.0, 0.0, 0.521, 0.0, 1.0, 0.0, 0.521, 0.0, 1.0, 0.0, 0.521, 0.0, 1.0, 0.0, 0.521, 0.0, 1.0, 0.0, 0.521, 0.0, 1.0, 0.0, 0.521, 0.0, 1.0, 0.0, 0.521, 0.0, 1.0, 0.0, 0.521, 0.0, 1.0, 0.0, 0.521, 0.0, 1.0, 0.0, 0.521, 0.0, 1.0, 0.0, 0.521, 0.0, 1.0, 0.0, 0.521, 0.0, 1.0, 0.0, 0.521, 0.0, 1.0, 0.0, 0.521, 0.0, 1.0, 0.0, 0.521, 0.0, 1.0, 0.0, 0.521, 0.0, 1.0, 0.0, 0.521, 0.0, 1.0, 0.0, 0.521, 0.0, 1.0, 0.0, 0.521, 0.0, 1.0, 0.0, 0.521, 0.0, 1.0, 0.0, 0.521, 0.0, 1.0, 0.0, 0.521, 0.0, 1.0, 0.0, 0.521, 0.0, 1.0, 0.0, 0.521, 0.0, 1.0, 0.0, 0.521, 0.0, 1.0, 0.0, 0.521, 0.0, 1.0, 0.0, 0.521, 0.0, 1.0, 0.0, 0.521, 0.0, 1.0, 0.0, 0.521, 0.0, 1.0, 0.0, 0.521, 0.0, 1.0, 0.0, 0.521, 0.0, 1.0, 0.0, 0.521, 0.0, 1.0, 0.0, 0.521, 0.0, 1.0, 0.0, 0.521, 0.0, 1.0, 0.0, 0.521, 0.0, 1.0, 0.0, 0.521, 0.0, 1.0, 0.0, 0.521, 0.0, 1.0, 0.0, 0.521, 0.0, 1.0, 0.0, 0.521, 0.0, 1.0, 0.0, 0.521, 0.0, 1.0, 0.0, 0.521, 0.0, 1.0, 0.0, 0.521, 0.0, 1.0, 0.0, 0.521, 0.0, 1.0, 0.0, 0.521, 0.0, 1.0, 0.0, 0.521, 0.0, 1.0, 0.0, 0.521, 0.0, 1.0, 0.0, 0.521, 0.0, 1.0, 0.0, 0.521, 0.0, 1.0, 0.0, 0.521, 0.0, 1.0, 0.0, 0.521, 0.0, 1.0, 0.0, 0.521, 0.0, 1.0, 0.0, 0.521, 0.0, 1.0, 0.0, 0.521, 0.0, 1.0, 0.0, 0.521, 0.0, 1.0, 0.0, 0.521, 0.0, 1.0, 0.0, 0.521, 0.0, 1.0, 0.0, 0.521, 0.0, 1.0, 0.0, 0.521, 0.0, 1.0, 0.0, 0.521, 0.0, 1.0, 0.0, 0.521, 0.0, 1.0, 0.0, 0.521, 0.0, 1.0, 0.0, 0.521, 0.0, 1.0, 0.0, 0.521, 0.0, 1.0, 0.0, 0.521, 0.0, 1.0, 0.0, 0.521, 0.0, 1.0, 0.0, 0.521, 0.0, 1.0, 0.0, 0.521, 0.0, 1.0, 0.0, 0.521, 0.0, 1.0, 0.0, 0.521, 0.0, 1.0, 0.0, 0.521, 0.0, 1.0, 0.0, 0.521, 0.0, 1.0, 0.0, 0.521, 0.0, 1.0, 0.0, 0.521, 0.0, 1.0, 0.0, 0.521, 0.0, 1.0, 0.0, 0.521, 0.0, 1.0, 0.0, 0.521, 0.0, 1.0, 0.0, 0.521, 0.0, 1.0, 0.0, 0.521, 0.0, 1.0, 0.0, 0.521, 0.0, 1.0, 0.0, 0.521, 0.0, 1.0, 0.0, 0.521, 0.0, 1.0, 0.0, 0.521, 0.0, 1.0, 0.0, 0.521, 0.0, 1.0, 0.0, 0.521, 0.0, 1.0, 0.0, 0.521, 0.0, 1.0, 0.0, 0.521, 0.0, 1.0, 0.0, 0.521, 0.0, 1.0, 0.0, 0.521, 0.0, 1.0, 0.0, 0.521, 0.0, 1.0, 0.0, 0.521, 0.0, 1.0, 0.0, 0.521, 0.0, 1.0, 0.0, 0.521, 0.0, 1.0, 0.0, 0.521, 0.0, 1.0, 0.0, 0.521, 0.0, 1.0, 0.0, 0.521, 0.0, 1.0, 0.0, 0.521, 0.0, 1.0, 0.0, 0.521, 0.0, 1.0, 0.0, 0.521, 0.0, 1.0, 0.0, 0.521, 0.0, 1.0, 0.0, 0.521, 0.0, 1.0, 0.0, 0.521, 0.0, 1.0, 0.0, 0.521, 0.0, 1.0, 0.0, 0.521, 0.0, 1.0, 0.0, 0.521, 0.0, 1.0, 0.0, 0.521, 0.0, 1.0, 0.0, 0.521, 0.0, 1.0, 0.0, 0.521, 0.0, 1.0, 0.0, 0.521, 0.0, 1.0, 0.0, 0.521, 0.0, 1.0, 0.0, 0.521, 0.0, 1.0, 0.0, 0.521, 0.0, 1.0, 0.0, 0.521, 0.0, 1.0, 0.0, 0.521, 0.0, 1.0, 0.0, 0.521, 0.0, 1.0, 0.0, 0.521, 0.0, 1.0, 0.0, 0.521, 0.0, 1.0, 0.0, 0.521, 0.0, 1.0, 0.0, 0.521, 0.0, 1.0, 0.0, 0.521, 0.0, 1.0, 0.0, 0.521, 0.0, 1.0, 0.0, 0.521, 0.0, 1.0, 0.0, 0.521, 0.0, 1.0, 0.0, 0.521, 0.0, 1.0, 0.0, 0.521, 0.0, 1.0, 0.0, 0.521, 0.0, 1.0, 0.0, 0.521, 0.0, 1.0, 0.0, 0.521, 0.0, 1.0, 0.0, 0.521, 0.0, 1.0, 0.0, 0.521, 0.0, 1.0, 0.0, 0.521, 0.0, 1.0, 0.0, 0.521, 0.0, 1.0, 0.0, 0.521, 0.0, 1.0, 0.0, 0.521, 0.0, 1.0, 0.0, 0.521, 0.0, 1.0, 0.0, 0.521, 0.0, 1.0, 0.0, 0.521, 0.0, 1.0, 0.0, 0.521, 0.0, 1.0, 0.0, 0.521, 0.0, 1.0, 0.0, 0.521, 0.0, 1.0, 0.0, 0.521, 0.0, 1.0, 0.0, 0.521, 0.0, 1.0, 0.0, 0.521, 0.0, 1.0, 0.0, 0.521, 0.0, 1.0, 0.0, 0.521, 0.0, 1.0, 0.0, 0.521, 0.0, 1.0, 0.0, 0.521, 0.0, 1.0, 0.0, 0.521, 0.0, 1.0, 0.0, 0.521, 0.0, 1.0, 0.0, 0.521, 0.0, 1.0, 0.0, 0.521, 0.0, 1.0, 0.0, 0.521, 0.0, 1.0, 0.0, 0.521, 0.0, 1.0, 0.0, 0.521, 0.0, 1.0, 0.0, 0.521, 0.0, 1.0, 0.0, 0.521, 0.0, 1.0, 0.0, 0.521, 0.0, 1.0, 0.0, 0.521, 0.0, 1.0, 0.0, 0.521, 0.0, 1.0, 0.0, 0.521, 0.0, 1.0, 0.0, 0.521, 0.0, 1.0, 0.0, 0.521, 0.0, 1.0, 0.0, 0.521, 0.0, 1.0, 0.0, 0.521, 0.0, 1.0, 0.0, 0.521, 0.0, 1.0, 0.0, 0.521, 0.0, 1.0, 0.0, 0.521, 0.0, 1.0, 0.0, 0.521, 0.0, 1.0, 0.0, 0.521, 0.0, 1.0, 0.0, 0.521, 0.0, 1.0, 0.0, 0.521, 0.0, 1.0, 0.0, 0.521, 0.0, 1.0, 0.0, 0.521, 0.0, 1.0, 0.0, 0.521, 0.0, 1.0, 0.0, 0.521, 0.0, 1.0, 0.0, 0.521, 0.0, 1.0, 0.0, 0.521, 0.0, 1.0, 0.0, 0.521, 0.0, 1.0, 0.0, 0.521, 0.0, 1.0, 0.0, 0.521, 0.0, 1.0, 0.0, 0.521, 0.0, 1.0, 0.0, 0.521, 0.0, 1.0, 0.0, 0.521, 0.0, 1.0, 0.0, 0.521, 0.0, 1.0, 0.0, 0.521, 0.0, 1.0, 0.0, 0.521, 0.0, 1.0, 0.0, 0.521, 0.0, 1.0, 0.0, 0.521, 0.0, 1.0, 0.0, 0.521, 0.0, 1.0, 0.0, 0.521, 0.0, 1.0, 0.0, 0.521, 0.0, 1.0, 0.0, 0.521, 0.0, 1.0, 0.0, 0.521, 0.0, 1.0, 0.0, 0.521, 0.0, 1.0, 0.0, 0.521, 0.0, 1.0, 0.0, 0.521, 0.0, 1.0, 0.0, 0.521, 0.0, 1.0, 0.0, 0.521, 0.0, 1.0, 0.0, 0.521, 0.0, 1.0, 0.0, 0.521, 0.0, 1.0, 0.0, 0.521, 0.0, 1.0, 0.0, 0.521, 0.0, 1.0, 0.0, 0.521, 0.0, 1.0, 0.0, 0.521, 0.0, 1.0, 0.0, 0.521, 0.0, 1.0, 0.0, 0.521, 0.0, 1.0, 0.0, 0.521, 0.0, 1.0, 0.0, 0.521, 0.0, 1.0, 0.0, 0.521, 0.0, 1.0, 0.0, 0.521, 0.0, 1.0, 0.0, 0.521, 0.0, 1.0, 0.0, 0.521, 0.0, 1.0, 0.0, 0.521, 0.0, 1.0, 0.0, 0.521, 0.0, 1.0, 0.0, 0.521, 0.0, 1.0, 0.0, 0.521, 0.0, 1.0, 0.0, 0.521, 0.0, 1.0, 0.0, 0.521, 0.0, 1.0, 0.0, 0.521, 0.0, 1.0, 0.0, 0.521, 0.0, 1.0, 0.0, 0.521, 0.0, 1.0, 0.0, 0.521, 0.0, 1.0, 0.0, 0.521, 0.0, 1.0, 0.0, 0.521, 0.0, 1.0, 0.0, 0.521, 0.0, 1.0, 0.0, 0.521, 0.0, 1.0, 0.0, 0.521, 0.0, 1.0, 0.0, 0.521, 0.0, 1.0, 0.0, 0.521, 0.0, 1.0, 0.0, 0.521, 0.0, 1.0, 0.0, 0.521, 0.0, 1.0, 0.0, 0.521, 0.0, 1.0, 0.0, 0.521, 0.0, 1.0, 0.0, 0.521, 0.0, 1.0, 0.0, 0.521, 0.0, 1.0, 0.0, 0.521, 0.0, 1.0, 0.0, 0.521, 0.0, 1.0, 0.0, 0.521, 0.0, 1.0, 0.0, 0.521, 0.0, 1.0, 0.0, 0.521, 0.0, 1.0, 0.0, 0.521, 0.0, 1.0, 0.0, 0.521, 0.0, 1.0, 0.0, 0.521, 0.0, 1.0, 0.0, 0.521, 0.0, 1.0, 0.0, 0.521, 0.0, 1.0, 0.0, 0.521, 0.0, 1.0, 0.0, 0.521, 0.0, 1.0, 0.0, 0.521, 0.0, 1.0, 0.0, 0.521, 0.0, 1.0, 0.0, 0.521, 0.0, 1.0, 0.0, 0.521, 0.0, 1.0, 0.0, 0.521, 0.0, 1.0, 0.0, 0.521, 0.0, 1.0, 0.0, 0.521, 0.0, 1.0, 0.0, 0.521, 0.0, 1.0, 0.0, 0.521, 0.0, 1.0, 0.0, 0.521, 0.0, 1.0, 0.0, 0.521, 0.0, 1.0, 0.0, 0.521, 0.0, 1.0, 0.0, 0.521, 0.0, 1.0, 0.0, 0.521, 0.0, 1.0, 0.0, 0.521, 0.0, 1.0, 0.0, 0.521, 0.0, 1.0, 0.0, 0.521, 0.0, 1.0, 0.0, 0.521, 0.0, 1.0, 0.0, 0.521, 0.0, 1.0, 0.0, 0.521, 0.0, 1.0, 0.0, 0.521, 0.0, 1.0, 0.0, 0.521, 0.0, 1.0, 0.0, 0.521, 0.0, 1.0, 0.0, 0.521, 0.0, 1.0, 0.0, 0.521, 0.0, 1.0, 0.0, 0.521, 0.0, 1.0, 0.0, 0.521, 0.0, 1.0, 0.0, 0.521, 0.0, 1.0, 0.0, 0.521, 0.0, 1.0, 0.0, 0.521, 0.0, 1.0, 0.0, 0.521, 0.0, 1.0, 0.0, 0.521, 0.0, 1.0, 0.0, 0.521, 0.0, 1.0, 0.0, 0.521, 0.0, 1.0, 0.0, 0.521, 0.0, 1.0, 0.0, 0.521, 0.0, 1.0, 0.0, 0.521, 0.0, 1.0, 0.0, 0.521, 0.0, 1.0, 0.0, 0.521, 0.0, 1.0, 0.0, 0.521, 0.0, 1.0, 0.0, 0.521, 0.0, 1.0, 0.0, 0.521, 0.0, 1.0, 0.0, 0.521, 0.0, 1.0, 0.0, 0.521, 0.0, 1.0, 0.0, 0.521, 0.0, 1.0, 0.0, 0.521, 0.0, 1.0, 0.0, 0.521, 0.0, 1.0, 0.0, 0.521, 0.0, 1.0, 0.0, 0.521, 0.0, 1.0, 0.0, 0.521, 0.0, 1.0, 0.0, 0.521, 0.0, 1.0, 0.0, 0.521, 0.0, 1.0, 0.0, 0.521, 0.0, 1.0, 0.0, 0.521, 0.0, 1.0, 0.0, 0.521, 0.0, 1.0, 0.0, 0.521, 0.0, 1.0, 0.0, 0.521, 0.0, 1.0, 0.0, 0.521, 0.0, 1.0, 0.0, 0.521, 0.0, 1.0, 0.0, 0.521, 0.0, 1.0, 0.0, 0.521, 0.0, 1.0, 0.0, 0.521, 0.0, 1.0, 0.0, 0.521, 0.0, 1.0, 0.0, 0.521, 0.0, 1.0, 0.0, 0.521, 0.0, 1.0, 0.0, 0.521, 0.0, 1.0, 0.0, 0.521, 0.0, 1.0, 0.0, 0.521, 0.0, 1.0, 0.0, 0.521, 0.0, 1.0, 0.0, 0.521, 0.0, 1.0, 0.0, 0.521, 0.0, 1.0, 0.0, 0.521, 0.0, 1.0, 0.0, 0.521, 0.0, 1.0, 0.0, 0.521, 0.0, 1.0, 0.0, 0.521, 0.0, 1.0, 0.0, 0.521, 0.0, 1.0, 0.0, 0.521, 0.0, 1.0, 0.0, 0.521, 0.0, 1.0, 0.0, 0.521, 0.0, 1.0, 0.0, 0.521, 0.0, 1.0, 0.0, 0.521, 0.0, 1.0, 0.0, 0.521, 0.0, 1.0, 0.0, 0.521, 0.0, 1.0, 0.0, 0.521, 0.0, 1.0, 0.0, 0.521, 0.0, 1.0, 0.0, 0.521, 0.0, 1.0, 0.0, 0.521, 0.0, 1.0, 0.0, 0.521, 0.0, 1.0, 0.0, 0.521, 0.0, 1.0, 0.0, 0.521, 0.0, 1.0, 0.0, 0.521, 0.0, 1.0, 0.0, 0.521, 0.0, 1.0, 0.0, 0.521, 0.0, 1.0, 0.0, 0.521, 0.0, 1.0, 0.0, 0.521, 0.0, 1.0, 0.0, 0.521, 0.0, 1.0, 0.0, 0.521, 0.0, 1.0, 0.0, 0.521, 0.0, 1.0, 0.0, 0.521, 0.0, 1.0, 0.0, 0.521, 0.0, 1.0, 0.0, 0.521, 0.0, 1.0, 0.0, 0.521, 0.0, 1.0, 0.0, 0.521, 0.0, 1.0, 0.0, 0.521, 0.0, 1.0, 0.0, 0.521, 0.0, 1.0, 0.0, 0.521, 0.0, 1.0, 0.0, 0.521, 0.0, 1.0, 0.0, 0.521, 0.0, 1.0, 0.0, 0.521, 0.0, 1.0, 0.0, 0.521, 0.0, 1.0, 0.0, 0.521, 0.0, 1.0, 0.0, 0.521, 0.0, 1.0, 0.0, 0.521, 0.0, 1.0, 0.0, 0.521, 0.0, 1.0, 0.0, 0.521, 0.0, 1.0, 0.0, 0.521, 0.0, 1.0, 0.0, 0.521, 0.0, 1.0, 0.0, 0.521, 0.0, 1.0, 0.0, 0.521, 0.0, 1.0, 0.0, 0.521, 0.0, 1.0, 0.0, 0.521, 0.0, 1.0, 0.0, 0.521, 0.0, 1.0, 0.0, 0.521, 0.0, 1.0, 0.0, 0.521, 0.0, 1.0, 0.0, 0.521, 0.0, 1.0, 0.0, 0.521, 0.0, 1.0, 0.0, 0.521, 0.0, 1.0, 0.0, 0.521, 0.0, 1.0, 0.0, 0.521, 0.0, 1.0, 0.0, 0.521, 0.0, 1.0, 0.0, 0.521, 0.0, 1.0, 0.0, 0.521, 0.0, 1.0, 0.0, 0.521, 0.0, 1.0, 0.0, 0.521, 0.0, 1.0, 0.0, 0.521, 0.0, 1.0, 0.0, 0.521, 0.0, 1.0, 0.0, 0.521, 0.0, 1.0, 0.0, 0.521, 0.0, 1.0, 0.0, 0.521, 0.0, 1.0, 0.0, 0.521, 0.0, 1.0, 0.0, 0.521, 0.0, 1.0, 0.0, 0.521, 0.0, 1.0, 0.0, 0.521, 0.0, 1.0, 0.0, 0.521, 0.0, 1.0, 0.0, 0.521, 0.0, 1.0, 0.0, 0.521, 0.0, 1.0, 0.0, 0.521, 0.0, 1.0, 0.0, 0.521, 0.0, 1.0, 0.0, 0.521, 0.0, 1.0, 0.0, 0.521, 0.0, 1.0, 0.0, 0.521, 0.0, 1.0, 0.0, 0.521, 0.0, 1.0, 0.0, 0.521, 0.0, 1.0, 0.0, 0.521, 0.0, 1.0, 0.0, 0.521, 0.0, 1.0, 0.0, 0.521, 0.0, 1.0, 0.0, 0.521, 0.0, 1.0, 0.0, 0.521, 0.0, 1.0, 0.0, 0.521, 0.0, 1.0, 0.0, 0.521, 0.0, 1.0, 0.0, 0.521, 0.0, 1.0, 0.0, 0.521, 0.0, 1.0, 0.0, 0.521, 0.0, 1.0, 0.0, 0.521, 0.0, 1.0, 0.0, 0.521, 0.0, 1.0, 0.0, 0.521, 0.0, 1.0, 0.0, 0.521, 0.0, 1.0, 0.0, 0.521, 0.0, 1.0, 0.0, 0.521, 0.0, 1.0, 0.0, 0.521, 0.0, 1.0, 0.0, 0.521, 0.0, 1.0, 0.0, 0.521, 0.0, 1.0, 0.0, 0.521, 0.0, 1.0, 0.0, 0.521, 0.0, 1.0, 0.0, 0.521, 0.0, 1.0, 0.0, 0.521, 0.0, 1.0, 0.0, 0.521, 0.0, 1.0, 0.0, 0.521, 0.0, 1.0, 0.0, 0.521, 0.0, 1.0, 0.0, 0.521, 0.0, 1.0, 0.0, 0.521, 0.0, 1.0, 0.0, 0.521, 0.0, 1.0, 0.0, 0.521, 0.0, 1.0, 0.0, 0.521, 0.0, 1.0, 0.0, 0.521, 0.0, 1.0, 0.0, 0.521, 0.0, 1.0, 0.0, 0.521, 0.0, 1.0, 0.0, 0.521, 0.0, 1.0, 0.0, 0.521, 0.0, 1.0, 0.0, 0.521, 0.0, 1.0, 0.0, 0.521, 0.0, 1.0, 0.0, 0.521, 0.0, 1.0, 0.0, 0.521, 0.0, 1.0, 0.0, 0.521, 0.0, 1.0, 0.0, 0.521, 0.0, 1.0, 0.0, 0.521, 0.0, 1.0, 0.0, 0.521, 0.0, 1.0, 0.0, 0.521, 0.0, 1.0, 0.0, 0.521, 0.0, 1.0, 0.0, 0.521, 0.0, 1.0, 0.0, 0.521, 0.0, 1.0, 0.0, 0.521, 0.0, 1.0, 0.0, 0.521, 0.0, 1.0, 0.0, 0.521, 0.0, 1.0, 0.0, 0.521, 0.0, 1.0, 0.0, 0.521, 0.0, 1.0, 0.0, 0.521, 0.0, 1.0, 0.0, 0.521, 0.0, 1.0, 0.0, 0.521, 0.0, 1.0, 0.0, 0.521, 0.0, 1.0, 0.0, 0.521, 0.0, 1.0, 0.0, 0.521, 0.0, 1.0, 0.0, 0.521, 0.0, 1.0, 0.0, 0.521, 0.0, 1.0, 0.0, 0.521, 0.0, 1.0, 0.0, 0.521, 0.0, 1.0, 0.0, 0.521, 0.0, 1.0, 0.0, 0.521, 0.0, 1.0, 0.0, 0.521, 0.0, 1.0, 0.0, 0.521, 0.0, 1.0, 0.0, 0.521, 0.0, 1.0, 0.0, 0.521, 0.0, 1.0, 0.0, 0.521, 0.0, 1.0, 0.0, 0.521, 0.0, 1.0, 0.0, 0.521, 0.0, 1.0, 0.0, 0.521, 0.0, 1.0, 0.0, 0.521, 0.0, 1.0, 0.0, 0.521, 0.0, 1.0, 0.0, 0.521, 0.0, 1.0, 0.0, 0.521, 0.0, 1.0, 0.0, 0.521, 0.0, 1.0, 0.0, 0.521, 0.0, 1.0, 0.0, 0.521, 0.0, 1.0, 0.0, 0.521, 0.0, 1.0, 0.0, 0.521, 0.0, 1.0, 0.0, 0.521, 0.0, 1.0, 0.0, 0.521, 0.0, 1.0, 0.0, 0.521, 0.0, 1.0, 0.0, 0.521, 0.0, 1.0, 0.0, 0.521, 0.0, 1.0, 0.0, 0.521, 0.0, 1.0, 0.0, 0.521, 0.0, 1.0, 0.0, 0.521, 0.0, 1.0, 0.0, 0.521, 0.0, 1.0, 0.0, 0.521, 0.0, 1.0, 0.0, 0.521, 0.0, 1.0, 0.0, 0.521, 0.0, 1.0, 0.0, 0.521, 0.0, 1.0, 0.0, 0.521, 0.0, 1.0, 0.0, 0.521, 0.0, 1.0, 0.0, 0.521, 0.0, 1.0, 0.0, 0.521, 0.0, 1.0, 0.0, 0.521, 0.0, 1.0, 0.0, 0.521, 0.0, 1.0, 0.0, 0.521, 0.0, 1.0, 0.0, 0.521, 0.0, 1.0, 0.0, 0.521, 0.0, 1.0, 0.0, 0.521, 0.0, 1.0, 0.0, 0.521, 0.0, 1.0, 0.0, 0.521, 0.0, 1.0, 0.0, 0.521, 0.0, 1.0, 0.0, 0.521, 0.0, 1.0, 0.0, 0.521, 0.0, 1.0, 0.0, 0.521, 0.0, 1.0, 0.0, 0.521, 0.0, 1.0, 0.0, 0.521, 0.0, 1.0, 0.0, 0.521, 0.0, 1.0, 0.0, 0.521, 0.0, 1.0, 0.0, 0.521, 0.0, 1.0, 0.0, 0.521, 0.0, 1.0, 0.0, 0.521, 0.0, 1.0, 0.0, 0.521, 0.0, 1.0, 0.0, 0.521, 0.0, 1.0, 0.0, 0.521, 0.0, 1.0, 0.0, 0.521, 0.0, 1.0, 0.0, 0.521, 0.0, 1.0, 0.0, 0.521, 0.0, 1.0, 0.0, 0.521, 0.0, 1.0, 0.0, 0.521, 0.0, 1.0, 0.0, 0.521, 0.0, 1.0, 0.0, 0.521, 0.0, 1.0, 0.0, 0.521, 0.0, 1.0, 0.0, 0.521, 0.0, 1.0, 0.0, 0.521, 0.0, 1.0, 0.0, 0.521, 0.0, 1.0, 0.0, 0.521, 0.0, 1.0, 0.0, 0.521, 0.0, 1.0, 0.0, 0.521, 0.0, 1.0, 0.0, 0.521, 0.0, 1.0, 0.0, 0.521, 0.0, 1.0, 0.0, 0.521, 0.0, 1.0, 0.0, 0.521, 0.0, 1.0, 0.0, 0.521, 0.0, 1.0, 0.0, 0.521, 0.0, 1.0, 0.0, 0.521, 0.0, 1.0, 0.0, 0.521, 0.0, 1.0, 0.0, 0.521, 0.0, 1.0, 0.0, 0.521, 0.0, 1.0, 0.0, 0.521, 0.0, 1.0, 0.0, 0.521, 0.0, 1.0, 0.0, 0.521, 0.0, 1.0, 0.0, 0.521, 0.0, 1.0, 0.0, 0.521, 0.0, 1.0, 0.0, 0.521, 0.0, 1.0, 0.0, 0.521, 0.0, 1.0, 0.0, 0.521, 0.0, 1.0, 0.0, 0.521, 0.0, 1.0, 0.0, 0.521, 0.0, 1.0, 0.0, 0.521, 0.0, 1.0, 0.0, 0.521, 0.0, 1.0, 0.0, 0.521, 0.0, 1.0, 0.0, 0.521, 0.0, 1.0, 0.0, 0.521, 0.0, 1.0, 0.0, 0.521, 0.0, 1.0, 0.0, 0.521, 0.0, 1.0, 0.0, 0.521, 0.0, 1.0, 0.0, 0.521, 0.0, 1.0, 0.0, 0.521, 0.0, 1.0, 0.0, 0.521, 0.0, 1.0, 0.0, 0.521, 0.0, 1.0, 0.0, 0.521, 0.0, 1.0, 0.0, 0.521, 0.0, 1.0, 0.0, 0.521, 0.0, 1.0, 0.0, 0.521, 0.0, 1.0, 0.0, 0.521, 0.0, 1.0, 0.0, 0.521, 0.0, 1.0, 0.0, 0.521, 0.0, 1.0, 0.0, 0.521, 0.0, 1.0, 0.0, 0.521, 0.0, 1.0, 0.0, 0.521, 0.0, 1.0, 0.0, 0.521, 0.0, 1.0, 0.0, 0.521, 0.0, 1.0, 0.0, 0.521, 0.0, 1.0, 0.0, 0.521, 0.0, 1.0, 0.0, 0.521, 0.0, 1.0, 0.0, 0.521, 0.0, 1.0, 0.0, 0.521, 0.0, 1.0, 0.0, 0.521, 0.0, 1.0, 0.0, 0.521, 0.0, 1.0, 0.0, 0.521, 0.0, 1.0, 0.0, 0.521, 0.0, 1.0, 0.0, 0.521, 0.0, 1.0, 0.0, 0.521, 0.0, 1.0, 0.0, 0.521, 0.0, 1.0, 0.0, 0.521, 0.0, 1.0, 0.0, 0.521, 0.0, 1.0, 0.0, 0.521, 0.0, 1.0, 0.0, 0.521, 0.0, 1.0, 0.0, 0.521, 0.0, 1.0, 0.0, 0.521, 0.0, 1.0, 0.0, 0.521, 0.0, 1.0, 0.0, 0.521, 0.0, 1.0, 0.0, 0.521, 0.0, 1.0, 0.0, 0.521, 0.0, 1.0, 0.0, 0.521, 0.0, 1.0, 0.0, 0.521, 0.0, 1.0, 0.0, 0.521, 0.0, 1.0, 0.0, 0.521, 0.0, 1.0, 0.0, 0.521, 0.0, 1.0, 0.0, 0.521, 0.0, 1.0, 0.0, 0.521, 0.0, 1.0, 0.0, 0.521, 0.0, 1.0, 0.0, 0.521, 0.0, 1.0, 0.0, 0.521, 0.0, 1.0, 0.0, 0.521, 0.0, 1.0, 0.0, 0.521, 0.0, 1.0, 0.0, 0.521, 0.0, 1.0, 0.0, 0.521, 0.0, 1.0, 0.0, 0.521, 0.0, 1.0, 0.0, 0.521, 0.0, 1.0, 0.0, 0.521, 0.0, 1.0, 0.0, 0.521, 0.0, 1.0, 0.0, 0.521, 0.0, 1.0, 0.0, 0.521, 0.0, 1.0, 0.0, 0.521, 0.0, 1.0, 0.0, 0.521, 0.0, 1.0, 0.0, 0.521, 0.0, 1.0, 0.0, 0.521, 0.0, 1.0, 0.0, 0.521, 0.0, 1.0, 0.0, 0.521, 0.0, 1.0, 0.0, 0.521, 0.0, 1.0, 0.0, 0.521, 0.0, 1.0, 0.0, 0.521, 0.0, 1.0, 0.0, 0.521, 0.0, 1.0, 0.0, 0.521, 0.0, 1.0, 0.0, 0.521, 0.0, 1.0, 0.0, 0.521, 0.0, 1.0, 0.0, 0.521, 0.0, 1.0, 0.0, 0.521, 0.0, 1.0, 0.0, 0.521, 0.0, 1.0, 0.0, 0.521, 0.0, 1.0, 0.0, 0.521, 0.0, 1.0, 0.0, 0.521, 0.0, 1.0, 0.0, 0.521, 0.0, 1.0, 0.0, 0.521, 0.0, 1.0, 0.0, 0.521, 0.0, 1.0, 0.0, 0.521, 0.0, 1.0, 0.0, 0.521, 0.0, 1.0, 0.0, 0.521, 0.0, 1.0, 0.0, 0.521, 0.0, 1.0, 0.0, 0.521, 0.0, 1.0, 0.0, 0.521, 0.0, 1.0, 0.0, 0.521, 0.0, 1.0, 0.0, 0.521, 0.0, 1.0, 0.0, 0.521, 0.0, 1.0, 0.0, 0.521, 0.0, 1.0, 0.0, 0.521, 0.0, 1.0, 0.0, 0.521, 0.0, 1.0, 0.0, 0.521, 0.0, 1.0, 0.0, 0.521, 0.0, 1.0, 0.0, 0.521, 0.0, 1.0, 0.0, 0.521, 0.0, 1.0, 0.0, 0.521, 0.0, 1.0, 0.0, 0.521, 0.0, 1.0, 0.0, 0.521, 0.0, 1.0, 0.0, 0.521, 0.0, 1.0, 0.0, 0.521, 0.0, 1.0, 0.0, 0.521, 0.0, 1.0, 0.0, 0.521, 0.0, 1.0, 0.0, 0.521, 0.0, 1.0, 0.0, 0.521, 0.0, 1.0, 0.0, 0.521, 0.0, 1.0, 0.0, 0.521, 0.0, 1.0, 0.0, 0.521, 0.0, 1.0, 0.0, 0.521, 0.0, 1.0, 0.0, 0.521, 0.0, 1.0, 0.0, 0.521, 0.0, 1.0, 0.0, 0.521, 0.0, 1.0, 0.0, 0.521, 0.0, 1.0, 0.0, 0.521, 0.0, 1.0, 0.0, 0.521, 0.0, 1.0, 0.0, 0.521, 0.0, 1.0, 0.0, 0.521, 0.0, 1.0, 0.0, 0.521, 0.0, 1.0, 0.0, 0.521, 0.0, 1.0, 0.0, 0.521, 0.0, 1.0, 0.0, 0.521, 0.0, 1.0, 0.0, 0.521, 0.0, 1.0, 0.0, 0.521, 0.0, 1.0, 0.0, 0.521, 0.0, 1.0, 0.0, 0.521, 0.0, 1.0, 0.0, 0.521, 0.0, 1.0, 0.0, 0.521, 0.0, 1.0, 0.0, 0.521, 0.0, 1.0, 0.0, 0.521, 0.0, 1.0, 0.0, 0.521, 0.0, 1.0, 0.0, 0.521, 0.0, 1.0, 0.0, 0.521, 0.0, 1.0, 0.0, 0.521, 0.0, 1.0, 0.0, 0.521, 0.0, 1.0, 0.0, 0.521, 0.0, 1.0, 0.0, 0.521, 0.0, 1.0, 0.0, 0.521, 0.0, 1.0, 0.0, 0.521, 0.0, 1.0, 0.0, 0.521, 0.0, 1.0, 0.0, 0.521, 0.0, 1.0, 0.0, 0.521, 0.0, 1.0, 0.0, 0.521, 0.0, 1.0, 0.0, 0.521, 0.0, 1.0, 0.0, 0.521, 0.0, 1.0, 0.0, 0.521, 0.0, 1.0, 0.0, 0.521, 0.0, 1.0, 0.0, 0.521, 0.0, 1.0, 0.0, 0.521, 0.0, 1.0, 0.0, 0.521, 0.0, 1.0, 0.0, 0.521, 0.0, 1.0, 0.0, 0.521, 0.0, 1.0, 0.0, 0.521, 0.0, 1.0, 0.0, 0.521, 0.0, 1.0, 0.0, 0.521, 0.0, 1.0, 0.0, 0.521, 0.0, 1.0, 0.0, 0.521, 0.0, 1.0, 0.0, 0.521, 0.0, 1.0, 0.0, 0.521, 0.0, 1.0, 0.0, 0.521, 0.0, 1.0, 0.0, 0.521, 0.0, 1.0, 0.0, 0.521, 0.0, 1.0, 0.0, 0.521, 0.0, 1.0, 0.0, 0.521, 0.0, 1.0, 0.0, 0.521, 0.0, 1.0, 0.0, 0.521, 0.0, 1.0, 0.0, 0.521, 0.0, 1.0, 0.0, 0.521, 0.0, 1.0, 0.0, 0.521, 0.0, 1.0, 0.0, 0.521, 0.0, 1.0, 0.0, 0.521, 0.0, 1.0, 0.0, 0.521, 0.0, 1.0, 0.0, 0.521, 0.0, 1.0, 0.0, 0.521, 0.0, 1.0, 0.0, 0.521, 0.0, 1.0, 0.0, 0.521, 0.0, 1.0, 0.0, 0.521, 0.0, 1.0, 0.0, 0.521, 0.0, 1.0, 0.0, 0.521, 0.0, 1.0, 0.0, 0.521, 0.0, 1.0, 0.0, 0.521, 0.0, 1.0, 0.0, 0.521, 0.0, 1.0, 0.0, 0.521, 0.0, 1.0, 0.0, 0.521, 0.0, 1.0, 0.0, 0.521, 0.0, 1.0, 0.0, 0.521, 0.0, 1.0, 0.0, 0.521, 0.0, 1.0, 0.0, 0.521, 0.0, 1.0, 0.0, 0.521, 0.0, 1.0, 0.0, 0.521, 0.0, 1.0, 0.0, 0.521, 0.0, 1.0, 0.0, 0.521, 0.0, 1.0, 0.0, 0.521, 0.0, 1.0, 0.0, 0.521, 0.0, 1.0, 0.0, 0.521, 0.0, 1.0, 0.0, 0.521, 0.0, 1.0, 0.0, 0.521, 0.0, 1.0, 0.0, 0.521, 0.0, 1.0, 0.0, 0.521, 0.0, 1.0, 0.0, 0.521, 0.0, 1.0, 0.0, 0.521, 0.0, 1.0, 0.0, 0.521, 0.0, 1.0, 0.0, 0.521, 0.0, 1.0, 0.0, 0.521, 0.0, 1.0, 0.0, 0.521, 0.0, 1.0, 0.0, 0.521, 0.0, 1.0, 0.0, 0.521, 0.0, 1.0, 0.0, 0.521, 0.0, 1.0, 0.0, 0.521, 0.0, 1.0, 0.0, 0.521, 0.0, 1.0, 0.0, 0.521, 0.0, 1.0, 0.0, 0.521, 0.0, 1.0, 0.0, 0.521, 0.0, 1.0, 0.0, 0.521, 0.0, 1.0, 0.0, 0.521, 0.0, 1.0, 0.0, 0.521, 0.0, 1.0, 0.0, 0.521, 0.0, 1.0, 0.0, 0.521, 0.0, 1.0, 0.0, 0.521, 0.0, 1.0, 0.0, 0.521, 0.0, 1.0, 0.0, 0.521, 0.0, 1.0, 0.0, 0.521, 0.0, 1.0, 0.0, 0.521, 0.0, 1.0, 0.0, 0.521, 0.0, 1.0, 0.0, 0.521, 0.0, 1.0, 0.0, 0.521, 0.0, 1.0, 0.0, 0.521, 0.0, 1.0, 0.0, 0.521, 0.0, 1.0, 0.0, 0.521, 0.0, 1.0, 0.0, 0.521, 0.0, 1.0, 0.0, 0.521, 0.0, 1.0, 0.0, 0.521, 0.0, 1.0, 0.0, 0.521, 0.0, 1.0, 0.0, 0.521, 0.0, 1.0, 0.0, 0.521, 0.0, 1.0, 0.0, 0.521, 0.0, 1.0, 0.0, 0.521, 0.0, 1.0, 0.0, 0.521, 0.0, 1.0, 0.0, 0.521, 0.0, 1.0, 0.0, 0.521, 0.0, 1.0, 0.0, 0.521, 0.0, 1.0, 0.0, 0.521, 0.0, 1.0, 0.0, 0.521, 0.0, 1.0, 0.0, 0.521, 0.0, 1.0, 0.0, 0.521, 0.0, 1.0, 0.0, 0.521, 0.0, 1.0, 0.0, 0.521, 0.0, 1.0, 0.0, 0.521, 0.0, 1.0, 0.0, 0.521, 0.0, 1.0, 0.0, 0.521, 0.0, 1.0, 0.0, 0.521, 0.0, 1.0, 0.0, 0.521, 0.0, 1.0, 0.0, 0.521, 0.0, 1.0, 0.0, 0.521, 0.0, 1.0, 0.0, 0.521, 0.0, 1.0, 0.0, 0.521, 0.0, 1.0, 0.0, 0.521, 0.0, 1.0, 0.0, 0.521, 0.0, 1.0, 0.0, 0.521, 0.0, 1.0, 0.0, 0.521, 0.0, 1.0, 0.0, 0.521, 0.0, 1.0, 0.0, 0.521, 0.0, 1.0, 0.0, 0.521, 0.0, 1.0, 0.0, 0.521, 0.0, 1.0, 0.0, 0.521, 0.0, 1.0, 0.0, 0.521, 0.0, 1.0, 0.0, 0.521, 0.0, 1.0, 0.0, 0.521, 0.0, 1.0, 0.0, 0.521, 0.0, 1.0, 0.0, 0.521, 0.0, 1.0, 0.0, 0.521, 0.0, 1.0, 0.0, 0.521, 0.0, 1.0, 0.0, 0.521, 0.0, 1.0, 0.0, 0.521, 0.0, 1.0, 0.0, 0.521, 0.0, 1.0, 0.0, 0.521, 0.0, 1.0, 0.0, 0.521, 0.0, 1.0, 0.0, 0.521, 0.0, 1.0, 0.0, 0.521, 0.0, 1.0, 0.0, 0.521, 0.0, 1.0, 0.0, 0.521, 0.0, 1.0, 0.0, 0.521, 0.0, 1.0, 0.0, 0.521, 0.0, 1.0, 0.0, 0.521, 0.0, 1.0, 0.0, 0.521, 0.0, 1.0, 0.0, 0.521, 0.0, 1.0, 0.0, 0.521, 0.0, 1.0, 0.0, 0.521, 0.0, 1.0, 0.0, 0.521, 0.0, 1.0, 0.0, 0.521, 0.0, 1.0, 0.0, 0.521, 0.0, 1.0, 0.0, 0.521, 0.0, 1.0, 0.0, 0.521, 0.0, 1.0, 0.0, 0.521, 0.0, 1.0, 0.0, 0.521, 0.0, 1.0, 0.0, 0.521, 0.0, 1.0, 0.0, 0.521, 0.0, 1.0, 0.0, 0.521, 0.0, 1.0, 0.0, 0.521, 0.0, 1.0, 0.0, 0.521, 0.0, 1.0, 0.0, 0.521, 0.0, 1.0, 0.0, 0.521, 0.0, 1.0, 0.0, 0.521, 0.0, 1.0, 0.0, 0.521, 0.0, 1.0, 0.0, 0.521, 0.0, 1.0, 0.0, 0.521, 0.0, 1.0, 0.0, 0.521, 0.0, 1.0, 0.0, 0.521, 0.0, 1.0, 0.0, 0.521, 0.0, 1.0, 0.0, 0.521, 0.0, 1.0, 0.0, 0.521, 0.0, 1.0, 0.0, 0.521, 0.0, 1.0, 0.0, 0.521, 0.0, 1.0, 0.0, 0.521, 0.0, 1.0, 0.0, 0.521, 0.0, 1.0, 0.0, 0.521, 0.0, 1.0, 0.0, 0.521, 0.0, 1.0, 0.0, 0.521, 0.0, 1.0, 0.0, 0.521, 0.0, 1.0, 0.0, 0.521, 0.0, 1.0, 0.0, 0.521, 0.0, 1.0, 0.0, 0.521, 0.0, 1.0, 0.0, 0.521, 0.0, 1.0, 0.0, 0.521, 0.0, 1.0, 0.0, 0.521, 0.0, 1.0, 0.0, 0.521, 0.0, 1.0, 0.0, 0.521, 0.0, 1.0, 0.0, 0.521, 0.0, 1.0, 0.0, 0.521, 0.0, 1.0, 0.0, 0.521, 0.0, 1.0])
me_cylinder.update()

# ---- objects
ob_cylinder = bpy.data.objects.new('Cylinder', me_cylinder)

# ---- transforms, parenting, visibility, modifiers, constraints
ob_cylinder.location = (0.0, 0.0, 0.0)

# ---- collection membership
col_collection.objects.link(ob_cylinder)

# ---- scene / render settings (as saved in the file)
scene.frame_start = 1; scene.frame_end = 250; scene.frame_set(1)
scene.render.engine = 'BLENDER_EEVEE_NEXT'
scene.cycles.sampling_pattern = 'TABULATED_SOBOL'
scene.cycles.use_light_tree = False
scene.view_settings.view_transform = 'Filmic'
bpy.context.view_layer.update()

# ---- added for rendering (the .blend has no active camera and no usable light): camera, sun
cam_auto = bpy.data.cameras.new('AutoCamera')
cam_auto.lens = 50.0
cam_auto.sensor_width = 36.0
cam_auto.clip_end = 1025.6
ob_auto_camera = bpy.data.objects.new('AutoCamera', cam_auto)
scene.collection.objects.link(ob_auto_camera)
ob_auto_camera.location = (58.4389, -67.2201, 46.5812)
ob_auto_camera.rotation_euler = (1.09748, -7.21219e-08, 0.694738)
scene.camera = ob_auto_camera
light_auto_sun = bpy.data.lights.new('AutoSun', 'SUN')
light_auto_sun.energy = 3.0
light_auto_sun.angle = 0.0523599
ob_auto_sun = bpy.data.objects.new('AutoSun', light_auto_sun)
scene.collection.objects.link(ob_auto_sun)
ob_auto_sun.rotation_euler = (0.872665, 0.174533, 0.523599)
bpy.context.view_layer.update()
